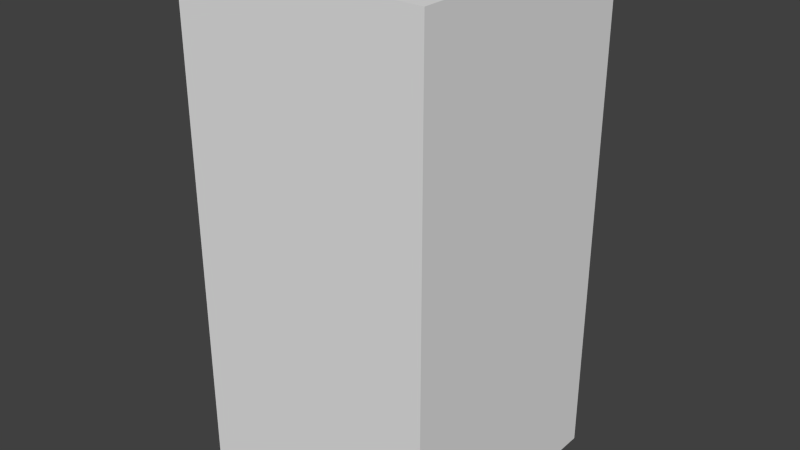 # Source: blueDotTwo.blend  (saved by Blender 2.68.0; exported with 4.5.12 LTS)
import bpy
from mathutils import Matrix  # noqa: F401  (used for matrix-valued properties, if any)

bpy.ops.wm.read_factory_settings(use_empty=True)
scene = bpy.context.scene
scene.name = 'Scene'

# ---- collections
col_collection_1 = bpy.data.collections.new('Collection 1'); scene.collection.children.link(col_collection_1)

# ---- world
world_world = bpy.data.worlds.new('World'); scene.world = world_world
world_world.color = (0.05088, 0.05088, 0.05088)
world_world.use_sun_shadow = False
world_world.sun_shadow_jitter_overblur = 0.0
world_world.cycles.sampling_method = 'MANUAL'
world_world.cycles.sample_map_resolution = 256

# ---- meshes
me_bluedottwo = bpy.data.meshes.new('blueDotTwo')
me_bluedottwo.from_pydata([(-0.5, -0.5, -1.0), (-0.5, 0.5, -1.0), (0.5, 0.5, -1.0), (0.5, -0.5, -1.0), (-0.5, -0.5, 1.0), (-0.5, 0.5, 1.0), (0.5, 0.5, 1.0), (0.5, -0.5, 1.0)], [], [(4, 5, 1, 0), (5, 6, 2, 1), (6, 7, 3, 2), (7, 4, 0, 3), (0, 1, 2, 3), (7, 6, 5, 4)])
me_bluedottwo.use_remesh_preserve_volume = False
me_bluedottwo.use_remesh_preserve_attributes = False
me_bluedottwo.use_mirror_vertex_groups = False
me_bluedottwo.update()

# ---- objects
ob_bluedottwo = bpy.data.objects.new('blueDotTwo', me_bluedottwo)

# ---- transforms, parenting, visibility, modifiers, constraints
ob_bluedottwo.location = (0.0, 0.0, 0.0)
ob_bluedottwo.lineart.crease_threshold = 0.0

# ---- collection membership
col_collection_1.objects.link(ob_bluedottwo)

# ---- scene / render settings (as saved in the file)
scene.frame_start = 1; scene.frame_end = 250; scene.frame_set(1)
scene.render.engine = 'BLENDER_EEVEE_NEXT'
scene.render.image_settings.color_mode = 'RGB'
scene.render.image_settings.compression = 90
scene.render.resolution_percentage = 50
scene.render.dither_intensity = 0.0
scene.cycles.use_denoising = False
scene.cycles.samples = 10
scene.cycles.sampling_pattern = 'TABULATED_SOBOL'
scene.cycles.light_sampling_threshold = 0.0
scene.cycles.use_adaptive_sampling = False
scene.cycles.use_light_tree = False
scene.cycles.blur_glossy = 0.0
scene.cycles.volume_bounces = 1
scene.cycles.pixel_filter_type = 'GAUSSIAN'
scene.cycles.sample_clamp_indirect = 0.0
scene.view_settings.view_transform = 'Standard'
bpy.context.view_layer.update()

# ---- added for rendering (the .blend has no active camera and no usable light): camera, sun
cam_auto = bpy.data.cameras.new('AutoCamera')
cam_auto.lens = 50.0
cam_auto.sensor_width = 36.0
cam_auto.clip_end = 1000.0
ob_auto_camera = bpy.data.objects.new('AutoCamera', cam_auto)
scene.collection.objects.link(ob_auto_camera)
ob_auto_camera.location = (2.26633, -2.71959, 1.81306)
ob_auto_camera.rotation_euler = (1.09748, -7.21219e-08, 0.694738)
scene.camera = ob_auto_camera
light_auto_sun = bpy.data.lights.new('AutoSun', 'SUN')
light_auto_sun.energy = 3.0
light_auto_sun.angle = 0.0523599
ob_auto_sun = bpy.data.objects.new('AutoSun', light_auto_sun)
scene.collection.objects.link(ob_auto_sun)
ob_auto_sun.rotation_euler = (0.872665, 0.174533, 0.523599)
bpy.context.view_layer.update()
